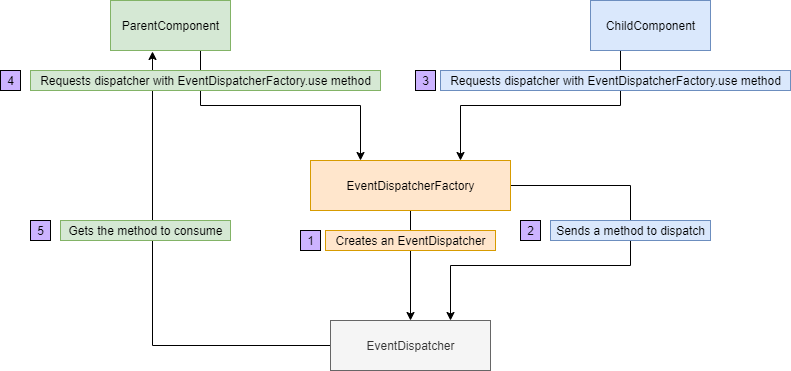

The diagram above was exported from draw.io. Its source (the exported page's mxGraphModel, read from the mxfile embedded in the PNG):
<mxGraphModel dx="1422" dy="1894" grid="1" gridSize="10" guides="1" tooltips="1" connect="1" arrows="1" fold="1" page="1" pageScale="1" pageWidth="850" pageHeight="1100" math="0" shadow="0">
  <root>
    <mxCell id="0" />
    <mxCell id="1" parent="0" />
    <mxCell id="b4TRrQ3RfMM1VIWs1Dlb-9" style="edgeStyle=orthogonalEdgeStyle;rounded=0;orthogonalLoop=1;jettySize=auto;html=1;exitX=1;exitY=0.5;exitDx=0;exitDy=0;entryX=0.75;entryY=0;entryDx=0;entryDy=0;" edge="1" parent="1" source="OYQnVTH_A8RZj0d9AKe8-1" target="b4TRrQ3RfMM1VIWs1Dlb-1">
      <mxGeometry relative="1" as="geometry">
        <Array as="points">
          <mxPoint x="640" y="-95" />
          <mxPoint x="640" y="-15" />
          <mxPoint x="460" y="-15" />
        </Array>
      </mxGeometry>
    </mxCell>
    <mxCell id="b4TRrQ3RfMM1VIWs1Dlb-11" style="edgeStyle=orthogonalEdgeStyle;rounded=0;orthogonalLoop=1;jettySize=auto;html=1;exitX=0.5;exitY=1;exitDx=0;exitDy=0;entryX=0.5;entryY=0;entryDx=0;entryDy=0;" edge="1" parent="1" source="OYQnVTH_A8RZj0d9AKe8-1" target="b4TRrQ3RfMM1VIWs1Dlb-1">
      <mxGeometry relative="1" as="geometry" />
    </mxCell>
    <mxCell id="OYQnVTH_A8RZj0d9AKe8-1" value="EventDispatcherFactory" style="html=1;fillColor=#ffe6cc;strokeColor=#d79b00;" parent="1" vertex="1">
      <mxGeometry x="320" y="-120" width="200" height="50" as="geometry" />
    </mxCell>
    <mxCell id="b4TRrQ3RfMM1VIWs1Dlb-7" style="edgeStyle=orthogonalEdgeStyle;rounded=0;orthogonalLoop=1;jettySize=auto;html=1;exitX=0.25;exitY=1;exitDx=0;exitDy=0;entryX=0.75;entryY=0;entryDx=0;entryDy=0;" edge="1" parent="1" source="OYQnVTH_A8RZj0d9AKe8-2" target="OYQnVTH_A8RZj0d9AKe8-1">
      <mxGeometry relative="1" as="geometry" />
    </mxCell>
    <mxCell id="OYQnVTH_A8RZj0d9AKe8-2" value="ChildComponent" style="html=1;fillColor=#dae8fc;strokeColor=#6c8ebf;" parent="1" vertex="1">
      <mxGeometry x="600" y="-280" width="120" height="50" as="geometry" />
    </mxCell>
    <mxCell id="b4TRrQ3RfMM1VIWs1Dlb-12" style="edgeStyle=orthogonalEdgeStyle;rounded=0;orthogonalLoop=1;jettySize=auto;html=1;exitX=0.75;exitY=1;exitDx=0;exitDy=0;entryX=0.25;entryY=0;entryDx=0;entryDy=0;" edge="1" parent="1" source="OYQnVTH_A8RZj0d9AKe8-3" target="OYQnVTH_A8RZj0d9AKe8-1">
      <mxGeometry relative="1" as="geometry" />
    </mxCell>
    <mxCell id="OYQnVTH_A8RZj0d9AKe8-3" value="ParentComponent" style="html=1;fillColor=#d5e8d4;strokeColor=#82b366;" parent="1" vertex="1">
      <mxGeometry x="120" y="-280" width="120" height="50" as="geometry" />
    </mxCell>
    <mxCell id="b4TRrQ3RfMM1VIWs1Dlb-14" style="edgeStyle=orthogonalEdgeStyle;rounded=0;orthogonalLoop=1;jettySize=auto;html=1;exitX=0;exitY=0.5;exitDx=0;exitDy=0;entryX=0.35;entryY=1.02;entryDx=0;entryDy=0;entryPerimeter=0;" edge="1" parent="1" source="b4TRrQ3RfMM1VIWs1Dlb-1" target="OYQnVTH_A8RZj0d9AKe8-3">
      <mxGeometry relative="1" as="geometry">
        <mxPoint x="160" y="65" as="targetPoint" />
      </mxGeometry>
    </mxCell>
    <mxCell id="b4TRrQ3RfMM1VIWs1Dlb-1" value="EventDispatcher" style="html=1;fillColor=#f5f5f5;strokeColor=#666666;fontColor=#333333;" vertex="1" parent="1">
      <mxGeometry x="340" y="40" width="160" height="50" as="geometry" />
    </mxCell>
    <mxCell id="b4TRrQ3RfMM1VIWs1Dlb-5" value="Creates an EventDispatcher" style="text;html=1;align=center;verticalAlign=middle;resizable=0;points=[];autosize=1;fillColor=#ffe6cc;strokeColor=#d79b00;" vertex="1" parent="1">
      <mxGeometry x="335" y="-50" width="170" height="20" as="geometry" />
    </mxCell>
    <mxCell id="b4TRrQ3RfMM1VIWs1Dlb-8" value="Requests dispatcher with EventDispatcherFactory.use method" style="text;html=1;align=center;verticalAlign=middle;resizable=0;points=[];autosize=1;fillColor=#dae8fc;strokeColor=#6c8ebf;" vertex="1" parent="1">
      <mxGeometry x="450" y="-210" width="350" height="20" as="geometry" />
    </mxCell>
    <mxCell id="b4TRrQ3RfMM1VIWs1Dlb-10" value="Sends a method to dispatch" style="text;html=1;align=center;verticalAlign=middle;resizable=0;points=[];autosize=1;fillColor=#dae8fc;strokeColor=#6c8ebf;" vertex="1" parent="1">
      <mxGeometry x="560" y="-60" width="160" height="20" as="geometry" />
    </mxCell>
    <mxCell id="b4TRrQ3RfMM1VIWs1Dlb-13" value="Requests dispatcher with EventDispatcherFactory.use method" style="text;html=1;align=center;verticalAlign=middle;resizable=0;points=[];autosize=1;fillColor=#d5e8d4;strokeColor=#82b366;" vertex="1" parent="1">
      <mxGeometry x="40" y="-210" width="350" height="20" as="geometry" />
    </mxCell>
    <mxCell id="b4TRrQ3RfMM1VIWs1Dlb-15" value="Gets the method to consume" style="text;html=1;align=center;verticalAlign=middle;resizable=0;points=[];autosize=1;fillColor=#d5e8d4;strokeColor=#82b366;" vertex="1" parent="1">
      <mxGeometry x="70" y="-60" width="170" height="20" as="geometry" />
    </mxCell>
    <mxCell id="b4TRrQ3RfMM1VIWs1Dlb-16" value="1" style="text;html=1;align=center;verticalAlign=middle;resizable=0;points=[];autosize=1;strokeColor=#000000;fillColor=#CCB3FF;" vertex="1" parent="1">
      <mxGeometry x="310" y="-50" width="20" height="20" as="geometry" />
    </mxCell>
    <mxCell id="b4TRrQ3RfMM1VIWs1Dlb-17" value="5" style="text;html=1;align=center;verticalAlign=middle;resizable=0;points=[];autosize=1;strokeColor=#000000;fillColor=#CCB3FF;" vertex="1" parent="1">
      <mxGeometry x="40" y="-60" width="20" height="20" as="geometry" />
    </mxCell>
    <mxCell id="b4TRrQ3RfMM1VIWs1Dlb-18" value="4" style="text;html=1;align=center;verticalAlign=middle;resizable=0;points=[];autosize=1;strokeColor=#000000;fillColor=#CCB3FF;" vertex="1" parent="1">
      <mxGeometry x="10" y="-210" width="20" height="20" as="geometry" />
    </mxCell>
    <mxCell id="b4TRrQ3RfMM1VIWs1Dlb-19" value="3" style="text;html=1;align=center;verticalAlign=middle;resizable=0;points=[];autosize=1;strokeColor=#000000;fillColor=#CCB3FF;" vertex="1" parent="1">
      <mxGeometry x="425" y="-210" width="20" height="20" as="geometry" />
    </mxCell>
    <mxCell id="b4TRrQ3RfMM1VIWs1Dlb-20" value="2" style="text;html=1;align=center;verticalAlign=middle;resizable=0;points=[];autosize=1;strokeColor=#000000;fillColor=#CCB3FF;" vertex="1" parent="1">
      <mxGeometry x="530" y="-60" width="20" height="20" as="geometry" />
    </mxCell>
  </root>
</mxGraphModel>